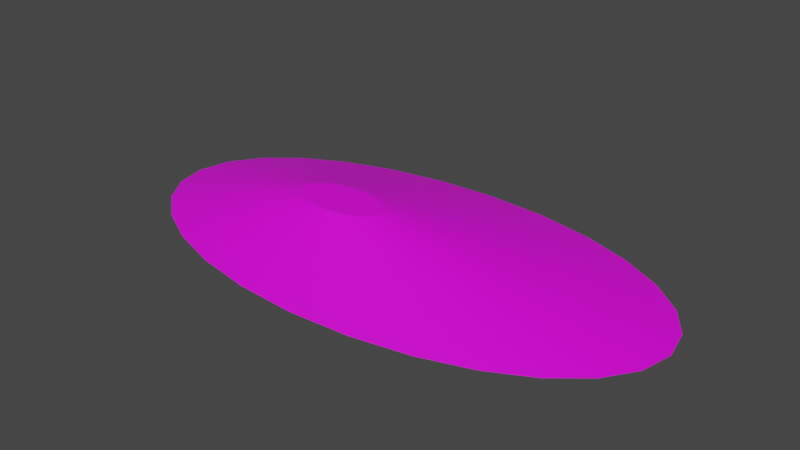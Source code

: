 # Source: terrain_steep_hill_169.blend  (saved by Blender 3.0.42; exported with 4.5.12 LTS)
import bpy
from mathutils import Matrix  # noqa: F401  (used for matrix-valued properties, if any)

bpy.ops.wm.read_factory_settings(use_empty=True)
scene = bpy.context.scene
scene.name = 'Scene'

# ---- collections
col_collection = bpy.data.collections.new('Collection'); scene.collection.children.link(col_collection)

# ---- images (referenced by path relative to the original .blend; pixels are not part of the script)
import os
ASSET_DIR = os.environ.get("B2B_ASSET_DIR", "")  # directory of the original .blend (textures are referenced by path, not embedded)
HERE = os.path.dirname(os.path.abspath(__file__))  # packed textures are extracted next to this script under _unpacked/

def load_image(name, relpath, width, height, colorspace="sRGB"):
    """Load a texture the original file referenced (path relative to the .blend, or extracted next to this script)."""
    p = next((c for c in (os.path.join(HERE, relpath), os.path.join(ASSET_DIR, relpath)) if relpath and os.path.exists(c)), "")
    if p:
        img = bpy.data.images.load(p, check_existing=True)
        img.name = name
    else:  # same state as the original file: an image datablock whose file is absent (Cycles renders it pink)
        img = bpy.data.images.new(name, width, height)
        img.source = "FILE"
        img.filepath = "//" + (relpath or name)
    img.colorspace_settings.name = colorspace
    return img
img_background_jpg_001 = load_image('background.jpg.001', 'background.jpg', 1024, 1024, 'sRGB')

# ---- materials (node trees are filled in below, after node groups)
mat_default_obj_003 = bpy.data.materials.new('Default_OBJ.003')
mat_default_obj_003.use_transparent_shadow = False

# ---- material node trees
mat_default_obj_003.use_nodes = True; mat_default_obj_003.node_tree.nodes.clear()
_N = mat_default_obj_003.node_tree.nodes; _L = mat_default_obj_003.node_tree.links
n0 = _N.new('ShaderNodeBsdfPrincipled'); n0.name = 'Principled BSDF'; n0.location = (10, 300)
n0.distribution = 'GGX'
n0.subsurface_method = 'RANDOM_WALK_SKIN'
n0.inputs[3].default_value = 1.45
n0.inputs[27].default_value = (0.0, 0.0, 0.0, 1.0)
n0.inputs[28].default_value = 1.0
n1 = _N.new('ShaderNodeOutputMaterial'); n1.name = 'Material Output'; n1.location = (300, 300)
n2 = _N.new('ShaderNodeTexImage'); n2.name = 'Image Texture'; n2.location = (-472, 76)
n2.image = img_background_jpg_001
_L.new(n0.outputs[0], n1.inputs[0])
_L.new(n2.outputs[0], n0.inputs[0])
n1.is_active_output = True

# ---- world
world_world = bpy.data.worlds.new('World'); scene.world = world_world
world_world.use_nodes = True; world_world.node_tree.nodes.clear()
_N = world_world.node_tree.nodes; _L = world_world.node_tree.links
n0 = _N.new('ShaderNodeOutputWorld'); n0.name = 'World Output'; n0.location = (300, 300)
n1 = _N.new('ShaderNodeBackground'); n1.name = 'Background'; n1.location = (10, 300)
n1.inputs[0].default_value = (0.05088, 0.05088, 0.05088, 1.0)
_L.new(n1.outputs[0], n0.inputs[0])
n0.is_active_output = True
world_world.color = (0.05088, 0.05088, 0.05088)
world_world.use_sun_shadow = False
world_world.sun_shadow_jitter_overblur = 0.0

# ---- meshes
me_terrain_wooded_hill__119 = bpy.data.meshes.new('terrain Wooded Hill #119')
me_terrain_wooded_hill__119.from_pydata([(4.62, 0.08245, -0.1313), (4.501, 0.6233, -0.1313), (4.501, 0.6233, -0.1308), (4.62, 0.08245, -0.1308), (4.162, 1.12, -0.1313), (4.162, 1.12, -0.1308), (3.63, 1.558, -0.1313), (3.63, 1.558, -0.1308), (2.933, 1.924, -0.1313), (2.933, 1.924, -0.1308), (2.098, 2.202, -0.1313), (2.098, 2.202, -0.1308), (1.151, 2.38, -0.1313), (1.151, 2.38, -0.1308), (0.1196, 2.442, -0.1313), (0.1196, 2.442, -0.1308), (-0.9116, 2.38, -0.1313), (-0.9116, 2.38, -0.1308), (-1.858, 2.202, -0.1313), (-1.858, 2.202, -0.1308), (-2.694, 1.924, -0.1313), (-2.694, 1.924, -0.1308), (-3.391, 1.558, -0.1313), (-3.391, 1.558, -0.1308), (-3.923, 1.12, -0.1313), (-3.923, 1.12, -0.1308), (-4.261, 0.6233, -0.1313), (-4.261, 0.6233, -0.1308), (-4.38, 0.08245, -0.1313), (-4.38, 0.08245, -0.1308), (-4.261, -0.4583, -0.1313), (-4.261, -0.4583, -0.1308), (-3.923, -0.9549, -0.1313), (-3.923, -0.9549, -0.1308), (-3.391, -1.393, -0.1313), (-3.391, -1.393, -0.1308), (-2.694, -1.759, -0.1313), (-2.694, -1.759, -0.1308), (-1.858, -2.037, -0.1313), (-1.858, -2.037, -0.1308), (-0.9116, -2.215, -0.1313), (-0.9116, -2.215, -0.1308), (0.1196, -2.278, -0.1313), (0.1196, -2.278, -0.1308), (1.151, -2.215, -0.1313), (1.151, -2.215, -0.1308), (2.098, -2.037, -0.1313), (2.098, -2.037, -0.1308), (2.933, -1.759, -0.1313), (2.933, -1.759, -0.1308), (3.63, -1.393, -0.1313), (3.63, -1.393, -0.1308), (4.162, -0.9549, -0.1313), (4.162, -0.9549, -0.1308), (4.501, -0.4583, -0.1313), (4.501, -0.4583, -0.1308), (4.62, 0.08245, -0.1313), (4.501, 0.6233, -0.1313), (4.162, 1.12, -0.1313), (3.63, 1.558, -0.1313), (2.933, 1.924, -0.1313), (2.098, 2.202, -0.1313), (1.151, 2.38, -0.1313), (0.1196, 2.442, -0.1313), (-0.9116, 2.38, -0.1313), (-1.858, 2.202, -0.1313), (-2.694, 1.924, -0.1313), (-3.391, 1.558, -0.1313), (-3.923, 1.12, -0.1313), (-4.261, 0.6233, -0.1313), (-4.38, 0.08245, -0.1313), (-4.261, -0.4583, -0.1313), (-3.923, -0.9549, -0.1313), (-3.391, -1.393, -0.1313), (-2.694, -1.759, -0.1313), (-1.858, -2.037, -0.1313), (-0.9116, -2.215, -0.1313), (0.1196, -2.278, -0.1313), (1.151, -2.215, -0.1313), (2.098, -2.037, -0.1313), (2.933, -1.759, -0.1313), (3.63, -1.393, -0.1313), (4.162, -0.9549, -0.1313), (4.501, -0.4583, -0.1313), (4.62, 0.08245, -0.1313), (4.501, 0.6233, -0.1313), (4.162, 1.12, -0.1313), (3.63, 1.558, -0.1313), (2.933, 1.924, -0.1313), (2.098, 2.202, -0.1313), (1.151, 2.38, -0.1313), (0.1196, 2.442, -0.1313), (-0.9116, 2.38, -0.1313), (-1.858, 2.202, -0.1313), (-2.694, 1.924, -0.1313), (-3.391, 1.558, -0.1313), (-3.923, 1.12, -0.1313), (-4.261, 0.6233, -0.1313), (-4.38, 0.08245, -0.1313), (-4.261, -0.4583, -0.1313), (-3.923, -0.9549, -0.1313), (-3.391, -1.393, -0.1313), (-2.694, -1.759, -0.1313), (-1.858, -2.037, -0.1313), (-0.9116, -2.215, -0.1313), (0.1196, -2.278, -0.1313), (1.151, -2.215, -0.1313), (2.098, -2.037, -0.1313), (2.933, -1.759, -0.1313), (3.63, -1.393, -0.1313), (4.162, -0.9549, -0.1313), (4.501, -0.4583, -0.1313), (4.62, 0.08245, -0.1313), (4.501, 0.6233, -0.1313), (4.162, 1.12, -0.1313), (3.63, 1.558, -0.1313), (2.933, 1.924, -0.1313), (2.098, 2.202, -0.1313), (1.151, 2.38, -0.1313), (0.1196, 2.442, -0.1313), (-0.9116, 2.38, -0.1313), (-1.858, 2.202, -0.1313), (-2.694, 1.924, -0.1313), (-3.391, 1.558, -0.1313), (-3.923, 1.12, -0.1313), (-4.261, 0.6233, -0.1313), (-4.38, 0.08245, -0.1313), (-4.261, -0.4583, -0.1313), (-3.923, -0.9549, -0.1313), (-3.391, -1.393, -0.1313), (-2.694, -1.759, -0.1313), (-1.858, -2.037, -0.1313), (-0.9116, -2.215, -0.1313), (0.1196, -2.278, -0.1313), (1.151, -2.215, -0.1313), (2.098, -2.037, -0.1313), (2.933, -1.759, -0.1313), (3.63, -1.393, -0.1313), (4.162, -0.9549, -0.1313), (4.501, -0.4583, -0.1313), (0.1424, -0.3209, 0.6561), (0.1625, -0.4123, 0.6561), (0.08517, -0.237, 0.6561), (0.1424, -0.5037, 0.6561), (-0.004656, -0.1629, 0.6561), (-0.1225, -0.1011, 0.6561), (-0.2637, -0.05401, 0.6561), (-0.4237, -0.02398, 0.6561), (-0.598, -0.01343, 0.6561), (-0.7722, -0.02398, 0.6561), (-0.9322, -0.05401, 0.6561), (-1.073, -0.1011, 0.6561), (-1.191, -0.1629, 0.6561), (-1.281, -0.237, 0.6561), (-1.338, -0.3209, 0.6561), (-1.358, -0.4123, 0.6561), (-1.338, -0.5037, 0.6561), (-1.281, -0.5876, 0.6561), (-1.191, -0.6617, 0.6561), (-1.073, -0.7234, 0.6561), (-0.9322, -0.7705, 0.6561), (-0.7722, -0.8006, 0.6561), (-0.598, -0.8111, 0.6561), (-0.4237, -0.8006, 0.6561), (-0.2637, -0.7705, 0.6561), (-0.1225, -0.7234, 0.6561), (-0.004656, -0.6617, 0.6561), (0.08517, -0.5876, 0.6561)], [], [(0, 1, 2), (0, 2, 3), (4, 6, 7), (4, 7, 5), (6, 8, 9), (6, 9, 7), (8, 10, 11), (8, 11, 9), (10, 12, 13), (10, 13, 11), (12, 14, 15), (12, 15, 13), (14, 16, 17), (14, 17, 15), (16, 18, 19), (16, 19, 17), (18, 20, 21), (18, 21, 19), (20, 22, 23), (20, 23, 21), (22, 24, 25), (22, 25, 23), (24, 26, 27), (24, 27, 25), (26, 28, 29), (26, 29, 27), (28, 30, 31), (28, 31, 29), (30, 32, 33), (30, 33, 31), (32, 34, 35), (32, 35, 33), (34, 36, 37), (34, 37, 35), (36, 38, 39), (36, 39, 37), (38, 40, 41), (38, 41, 39), (40, 42, 43), (40, 43, 41), (42, 44, 45), (42, 45, 43), (44, 46, 47), (44, 47, 45), (46, 48, 49), (46, 49, 47), (48, 50, 51), (48, 51, 49), (50, 52, 53), (50, 53, 51), (52, 54, 55), (52, 55, 53), (55, 3, 141, 143), (3, 55, 54, 0), (5, 2, 1, 4), (4, 1, 57, 58), (75, 74, 102, 103), (34, 32, 72, 73), (42, 40, 76, 77), (48, 46, 79, 80), (8, 6, 59, 60), (22, 20, 66, 67), (36, 34, 73, 74), (50, 48, 80, 81), (10, 8, 60, 61), (24, 22, 67, 68), (38, 36, 74, 75), (52, 50, 81, 82), (12, 10, 61, 62), (26, 24, 68, 69), (32, 30, 71, 72), (40, 38, 75, 76), (54, 52, 82, 83), (0, 54, 83, 56), (14, 12, 62, 63), (28, 26, 69, 70), (1, 0, 56, 57), (16, 14, 63, 64), (30, 28, 70, 71), (44, 42, 77, 78), (18, 16, 64, 65), (46, 44, 78, 79), (6, 4, 58, 59), (20, 18, 65, 66), (94, 93, 121, 122), (61, 60, 88, 89), (76, 75, 103, 104), (62, 61, 89, 90), (78, 77, 105, 106), (63, 62, 90, 91), (79, 78, 106, 107), (64, 63, 91, 92), (80, 79, 107, 108), (65, 64, 92, 93), (81, 80, 108, 109), (66, 65, 93, 94), (82, 81, 109, 110), (67, 66, 94, 95), (83, 82, 110, 111), (68, 67, 95, 96), (77, 76, 104, 105), (69, 68, 96, 97), (58, 57, 85, 86), (70, 69, 97, 98), (56, 83, 111, 84), (71, 70, 98, 99), (57, 56, 84, 85), (72, 71, 99, 100), (73, 72, 100, 101), (59, 58, 86, 87), (74, 73, 101, 102), (60, 59, 87, 88), (133, 132, 131, 130, 129, 128, 127, 126, 125, 124, 123, 122, 121, 120, 119, 118, 117, 116, 115, 114, 113, 112, 139, 138, 137, 136, 135, 134), (110, 109, 137, 138), (95, 94, 122, 123), (111, 110, 138, 139), (96, 95, 123, 124), (105, 104, 132, 133), (97, 96, 124, 125), (86, 85, 113, 114), (98, 97, 125, 126), (84, 111, 139, 112), (99, 98, 126, 127), (85, 84, 112, 113), (100, 99, 127, 128), (101, 100, 128, 129), (87, 86, 114, 115), (102, 101, 129, 130), (88, 87, 115, 116), (103, 102, 130, 131), (89, 88, 116, 117), (104, 103, 131, 132), (90, 89, 117, 118), (106, 105, 133, 134), (91, 90, 118, 119), (107, 106, 134, 135), (92, 91, 119, 120), (108, 107, 135, 136), (93, 92, 120, 121), (109, 108, 136, 137), (144, 145, 146, 147, 148, 149, 150, 151, 152, 153, 154, 155, 156, 157, 158, 159, 160, 161, 162, 163, 164, 165, 166, 167, 143, 141, 140, 142), (45, 47, 164, 163), (21, 23, 152, 151), (47, 49, 165, 164), (3, 2, 140, 141), (23, 25, 153, 152), (49, 51, 166, 165), (25, 27, 154, 153), (51, 53, 167, 166), (27, 29, 155, 154), (5, 7, 144, 142), (53, 55, 143, 167), (29, 31, 156, 155), (7, 9, 145, 144), (31, 33, 157, 156), (33, 35, 158, 157), (9, 11, 146, 145), (11, 13, 147, 146), (35, 37, 159, 158), (13, 15, 148, 147), (37, 39, 160, 159), (39, 41, 161, 160), (15, 17, 149, 148), (2, 5, 142, 140), (41, 43, 162, 161), (17, 19, 150, 149), (43, 45, 163, 162), (19, 21, 151, 150)])
me_terrain_wooded_hill__119.polygons.foreach_set('use_smooth', [True] * 168)
_k = set([(0, 1), (0, 3), (0, 54), (1, 2), (1, 4), (2, 3), (2, 5), (3, 55), (4, 5), (4, 6), (5, 7), (6, 7), (6, 8), (7, 9), (8, 9), (8, 10), (9, 11), (10, 11), (10, 12), (11, 13), (12, 13), (12, 14), (13, 15), (14, 15), (14, 16), (15, 17), (16, 17), (16, 18), (17, 19), (18, 19), (18, 20), (19, 21), (20, 21), (20, 22), (21, 23), (22, 23), (22, 24), (23, 25), (24, 25), (24, 26), (25, 27), (26, 27), (26, 28), (27, 29), (28, 29), (28, 30), (29, 31), (30, 31), (30, 32), (31, 33), (32, 33), (32, 34), (33, 35), (34, 35), (34, 36), (35, 37), (36, 37), (36, 38), (37, 39), (38, 39), (38, 40), (39, 41), (40, 41), (40, 42), (41, 43), (42, 43), (42, 44), (43, 45), (44, 45), (44, 46), (45, 47), (46, 47), (46, 48), (47, 49), (48, 49), (48, 50), (49, 51), (50, 51), (50, 52), (51, 53), (52, 53), (52, 54), (53, 55), (54, 55), (56, 57), (56, 83), (57, 58), (58, 59), (59, 60), (60, 61), (61, 62), (62, 63), (63, 64), (64, 65), (65, 66), (66, 67), (67, 68), (68, 69), (69, 70), (70, 71), (71, 72), (72, 73), (73, 74), (74, 75), (75, 76), (76, 77), (77, 78), (78, 79), (79, 80), (80, 81), (81, 82), (82, 83), (84, 85), (84, 111), (85, 86), (86, 87), (87, 88), (88, 89), (89, 90), (90, 91), (91, 92), (92, 93), (93, 94), (94, 95), (95, 96), (96, 97), (97, 98), (98, 99), (99, 100), (100, 101), (101, 102), (102, 103), (103, 104), (104, 105), (105, 106), (106, 107), (107, 108), (108, 109), (109, 110), (110, 111), (112, 113), (112, 139), (113, 114), (114, 115), (115, 116), (116, 117), (117, 118), (118, 119), (119, 120), (120, 121), (121, 122), (122, 123), (123, 124), (124, 125), (125, 126), (126, 127), (127, 128), (128, 129), (129, 130), (130, 131), (131, 132), (132, 133), (133, 134), (134, 135), (135, 136), (136, 137), (137, 138), (138, 139), (140, 141), (140, 142), (141, 143), (142, 144), (143, 167), (144, 145), (145, 146), (146, 147), (147, 148), (148, 149), (149, 150), (150, 151), (151, 152), (152, 153), (153, 154), (154, 155), (155, 156), (156, 157), (157, 158), (158, 159), (159, 160), (160, 161), (161, 162), (162, 163), (163, 164), (164, 165), (165, 166), (166, 167)])
me_terrain_wooded_hill__119.attributes.new('sharp_edge', 'BOOLEAN', 'EDGE').data.foreach_set('value', [ (min(e.vertices), max(e.vertices)) in _k for e in me_terrain_wooded_hill__119.edges])
_uv = me_terrain_wooded_hill__119.uv_layers.new(name='UVMap')
_uv.uv.foreach_set('vector', [0.8498, 0.9626, 0.8765, 0.9548, 0.8775, 0.9567, 0.8498, 0.9626, 0.8775, 0.9567, 0.8499, 0.9648, 0.9008, 0.9348, 0.922, 0.904, 0.9239, 0.9051, 0.9008, 0.9348, 0.9239, 0.9051, 0.9024, 0.9363, 0.922, 0.904, 0.9393, 0.8646, 0.9413, 0.8653, 0.922, 0.904, 0.9413, 0.8653, 0.9239, 0.9051, 0.9393, 0.8646, 0.9513, 0.8176, 0.9534, 0.818, 0.9393, 0.8646, 0.9534, 0.818, 0.9413, 0.8653, 0.9513, 0.8176, 0.9576, 0.7648, 0.9598, 0.765, 0.9513, 0.8176, 0.9598, 0.765, 0.9534, 0.818, 0.9576, 0.7648, 0.9576, 0.7079, 0.9598, 0.7078, 0.9576, 0.7648, 0.9598, 0.7078, 0.9598, 0.765, 0.9576, 0.7079, 0.951, 0.6513, 0.9531, 0.651, 0.9576, 0.7079, 0.9531, 0.651, 0.9598, 0.7078, 0.951, 0.6513, 0.9386, 0.5999, 0.9406, 0.5992, 0.951, 0.6513, 0.9406, 0.5992, 0.9531, 0.651, 0.9386, 0.5999, 0.921, 0.555, 0.9229, 0.5541, 0.9386, 0.5999, 0.9229, 0.5541, 0.9406, 0.5992, 0.921, 0.555, 0.8996, 0.518, 0.9014, 0.5167, 0.921, 0.555, 0.9014, 0.5167, 0.9229, 0.5541, 0.8996, 0.518, 0.8752, 0.4906, 0.8766, 0.489, 0.8996, 0.518, 0.8766, 0.489, 0.9014, 0.5167, 0.8752, 0.4906, 0.8492, 0.4737, 0.85, 0.4717, 0.8752, 0.4906, 0.85, 0.4717, 0.8766, 0.489, 0.8492, 0.4737, 0.822, 0.4684, 0.822, 0.4662, 0.8492, 0.4737, 0.822, 0.4662, 0.85, 0.4717, 0.822, 0.4684, 0.7954, 0.4762, 0.7944, 0.4742, 0.822, 0.4684, 0.7944, 0.4742, 0.822, 0.4662, 0.7954, 0.4762, 0.7711, 0.4962, 0.7695, 0.4947, 0.7954, 0.4762, 0.7695, 0.4947, 0.7944, 0.4742, 0.7711, 0.4962, 0.7499, 0.5269, 0.748, 0.5258, 0.7711, 0.4962, 0.748, 0.5258, 0.7695, 0.4947, 0.7499, 0.5269, 0.7326, 0.5664, 0.7306, 0.5657, 0.7499, 0.5269, 0.7306, 0.5657, 0.748, 0.5258, 0.7326, 0.5664, 0.7206, 0.6134, 0.7185, 0.613, 0.7326, 0.5664, 0.7185, 0.613, 0.7306, 0.5657, 0.7206, 0.6134, 0.7142, 0.6661, 0.7121, 0.666, 0.7206, 0.6134, 0.7121, 0.666, 0.7185, 0.613, 0.7142, 0.6661, 0.7142, 0.7231, 0.7121, 0.7232, 0.7142, 0.6661, 0.7121, 0.7232, 0.7121, 0.666, 0.7142, 0.7231, 0.7209, 0.7796, 0.7188, 0.78, 0.7142, 0.7231, 0.7188, 0.78, 0.7121, 0.7232, 0.7209, 0.7796, 0.7333, 0.8311, 0.7313, 0.8317, 0.7209, 0.7796, 0.7313, 0.8317, 0.7188, 0.78, 0.7333, 0.8311, 0.7509, 0.8759, 0.749, 0.8769, 0.7333, 0.8311, 0.749, 0.8769, 0.7313, 0.8317, 0.7509, 0.8759, 0.7722, 0.913, 0.7705, 0.9142, 0.7509, 0.8759, 0.7705, 0.9142, 0.749, 0.8769, 0.7722, 0.913, 0.7966, 0.9404, 0.7952, 0.942, 0.7722, 0.913, 0.7952, 0.942, 0.7705, 0.9142, 0.7966, 0.9404, 0.8227, 0.9573, 0.8219, 0.9593, 0.7966, 0.9404, 0.8219, 0.9593, 0.7952, 0.942, 0.2173, 0.01794, 0.2348, 0.0, 0.2243, 0.4994, 0.2213, 0.5024, 0.8499, 0.9648, 0.8219, 0.9593, 0.8227, 0.9573, 0.8498, 0.9626, 0.9024, 0.9363, 0.8775, 0.9567, 0.8765, 0.9548, 0.9008, 0.9348, 0.9008, 0.9348, 0.8765, 0.9548, 0.8765, 0.9548, 0.9008, 0.9348, 0.7206, 0.6134, 0.7326, 0.5664, 0.7326, 0.5664, 0.7206, 0.6134, 0.7499, 0.5269, 0.7711, 0.4962, 0.7711, 0.4962, 0.7499, 0.5269, 0.7142, 0.7231, 0.7142, 0.6661, 0.7142, 0.6661, 0.7142, 0.7231, 0.7509, 0.8759, 0.7333, 0.8311, 0.7333, 0.8311, 0.7509, 0.8759, 0.9393, 0.8646, 0.922, 0.904, 0.922, 0.904, 0.9393, 0.8646, 0.8996, 0.518, 0.921, 0.555, 0.921, 0.555, 0.8996, 0.518, 0.7326, 0.5664, 0.7499, 0.5269, 0.7499, 0.5269, 0.7326, 0.5664, 0.7722, 0.913, 0.7509, 0.8759, 0.7509, 0.8759, 0.7722, 0.913, 0.9513, 0.8176, 0.9393, 0.8646, 0.9393, 0.8646, 0.9513, 0.8176, 0.8752, 0.4906, 0.8996, 0.518, 0.8996, 0.518, 0.8752, 0.4906, 0.7206, 0.6134, 0.7326, 0.5664, 0.7326, 0.5664, 0.7206, 0.6134, 0.7966, 0.9404, 0.7722, 0.913, 0.7722, 0.913, 0.7966, 0.9404, 0.9576, 0.7648, 0.9513, 0.8176, 0.9513, 0.8176, 0.9576, 0.7648, 0.8492, 0.4737, 0.8752, 0.4906, 0.8752, 0.4906, 0.8492, 0.4737, 0.7711, 0.4962, 0.7954, 0.4762, 0.7954, 0.4762, 0.7711, 0.4962, 0.7142, 0.6661, 0.7206, 0.6134, 0.7206, 0.6134, 0.7142, 0.6661, 0.8227, 0.9573, 0.7966, 0.9404, 0.7966, 0.9404, 0.8227, 0.9573, 0.8498, 0.9626, 0.8227, 0.9573, 0.8227, 0.9573, 0.8498, 0.9626, 0.9576, 0.7079, 0.9576, 0.7648, 0.9576, 0.7648, 0.9576, 0.7079, 0.822, 0.4684, 0.8492, 0.4737, 0.8492, 0.4737, 0.822, 0.4684, 0.8765, 0.9548, 0.8498, 0.9626, 0.8498, 0.9626, 0.8765, 0.9548, 0.951, 0.6513, 0.9576, 0.7079, 0.9576, 0.7079, 0.951, 0.6513, 0.7954, 0.4762, 0.822, 0.4684, 0.822, 0.4684, 0.7954, 0.4762, 0.7209, 0.7796, 0.7142, 0.7231, 0.7142, 0.7231, 0.7209, 0.7796, 0.9386, 0.5999, 0.951, 0.6513, 0.951, 0.6513, 0.9386, 0.5999, 0.7333, 0.8311, 0.7209, 0.7796, 0.7209, 0.7796, 0.7333, 0.8311, 0.922, 0.904, 0.9008, 0.9348, 0.9008, 0.9348, 0.922, 0.904, 0.921, 0.555, 0.9386, 0.5999, 0.9386, 0.5999, 0.921, 0.555, 0.921, 0.555, 0.9386, 0.5999, 0.9386, 0.5999, 0.921, 0.555, 0.9513, 0.8176, 0.9393, 0.8646, 0.9393, 0.8646, 0.9513, 0.8176, 0.7142, 0.6661, 0.7206, 0.6134, 0.7206, 0.6134, 0.7142, 0.6661, 0.9576, 0.7648, 0.9513, 0.8176, 0.9513, 0.8176, 0.9576, 0.7648, 0.7209, 0.7796, 0.7142, 0.7231, 0.7142, 0.7231, 0.7209, 0.7796, 0.9576, 0.7079, 0.9576, 0.7648, 0.9576, 0.7648, 0.9576, 0.7079, 0.7333, 0.8311, 0.7209, 0.7796, 0.7209, 0.7796, 0.7333, 0.8311, 0.951, 0.6513, 0.9576, 0.7079, 0.9576, 0.7079, 0.951, 0.6513, 0.7509, 0.8759, 0.7333, 0.8311, 0.7333, 0.8311, 0.7509, 0.8759, 0.9386, 0.5999, 0.951, 0.6513, 0.951, 0.6513, 0.9386, 0.5999, 0.7722, 0.913, 0.7509, 0.8759, 0.7509, 0.8759, 0.7722, 0.913, 0.921, 0.555, 0.9386, 0.5999, 0.9386, 0.5999, 0.921, 0.555, 0.7966, 0.9404, 0.7722, 0.913, 0.7722, 0.913, 0.7966, 0.9404, 0.8996, 0.518, 0.921, 0.555, 0.921, 0.555, 0.8996, 0.518, 0.8227, 0.9573, 0.7966, 0.9404, 0.7966, 0.9404, 0.8227, 0.9573, 0.8752, 0.4906, 0.8996, 0.518, 0.8996, 0.518, 0.8752, 0.4906, 0.7142, 0.7231, 0.7142, 0.6661, 0.7142, 0.6661, 0.7142, 0.7231, 0.8492, 0.4737, 0.8752, 0.4906, 0.8752, 0.4906, 0.8492, 0.4737, 0.9008, 0.9348, 0.8765, 0.9548, 0.8765, 0.9548, 0.9008, 0.9348, 0.822, 0.4684, 0.8492, 0.4737, 0.8492, 0.4737, 0.822, 0.4684, 0.8498, 0.9626, 0.8227, 0.9573, 0.8227, 0.9573, 0.8498, 0.9626, 0.7954, 0.4762, 0.822, 0.4684, 0.822, 0.4684, 0.7954, 0.4762, 0.8765, 0.9548, 0.8498, 0.9626, 0.8498, 0.9626, 0.8765, 0.9548, 0.7711, 0.4962, 0.7954, 0.4762, 0.7954, 0.4762, 0.7711, 0.4962, 0.7499, 0.5269, 0.7711, 0.4962, 0.7711, 0.4962, 0.7499, 0.5269, 0.922, 0.904, 0.9008, 0.9348, 0.9008, 0.9348, 0.922, 0.904, 0.7326, 0.5664, 0.7499, 0.5269, 0.7499, 0.5269, 0.7326, 0.5664, 0.9393, 0.8646, 0.922, 0.904, 0.922, 0.904, 0.9393, 0.8646, 0.008239, 0.9866, 0.00824, 0.9853, 0.008385, 0.9841, 0.008659, 0.983, 0.009054, 0.9821, 0.009538, 0.9814, 0.01009, 0.981, 0.0107, 0.9808, 0.01132, 0.9809, 0.01192, 0.9813, 0.01248, 0.9819, 0.01296, 0.9828, 0.01336, 0.9838, 0.01365, 0.985, 0.0138, 0.9863, 0.0138, 0.9876, 0.01365, 0.9888, 0.01338, 0.9898, 0.01299, 0.9907, 0.0125, 0.9914, 0.01195, 0.9919, 0.01134, 0.9921, 0.01072, 0.9919, 0.01012, 0.9916, 0.009564, 0.9909, 0.009077, 0.9901, 0.008676, 0.9891, 0.008391, 0.9879, 0.7966, 0.9404, 0.7722, 0.913, 0.7722, 0.913, 0.7966, 0.9404, 0.8996, 0.518, 0.921, 0.555, 0.921, 0.555, 0.8996, 0.518, 0.8227, 0.9573, 0.7966, 0.9404, 0.7966, 0.9404, 0.8227, 0.9573, 0.8752, 0.4906, 0.8996, 0.518, 0.8996, 0.518, 0.8752, 0.4906, 0.7142, 0.7231, 0.7142, 0.6661, 0.7142, 0.6661, 0.7142, 0.7231, 0.8492, 0.4737, 0.8752, 0.4906, 0.8752, 0.4906, 0.8492, 0.4737, 0.9008, 0.9348, 0.8765, 0.9548, 0.8765, 0.9548, 0.9008, 0.9348, 0.822, 0.4684, 0.8492, 0.4737, 0.8492, 0.4737, 0.822, 0.4684, 0.8498, 0.9626, 0.8227, 0.9573, 0.8227, 0.9573, 0.8498, 0.9626, 0.7954, 0.4762, 0.822, 0.4684, 0.822, 0.4684, 0.7954, 0.4762, 0.8765, 0.9548, 0.8498, 0.9626, 0.8498, 0.9626, 0.8765, 0.9548, 0.7711, 0.4962, 0.7954, 0.4762, 0.7954, 0.4762, 0.7711, 0.4962, 0.7499, 0.5269, 0.7711, 0.4962, 0.7711, 0.4962, 0.7499, 0.5269, 0.922, 0.904, 0.9008, 0.9348, 0.9008, 0.9348, 0.922, 0.904, 0.7326, 0.5664, 0.7499, 0.5269, 0.7499, 0.5269, 0.7326, 0.5664, 0.9393, 0.8646, 0.922, 0.904, 0.922, 0.904, 0.9393, 0.8646, 0.7206, 0.6134, 0.7326, 0.5664, 0.7326, 0.5664, 0.7206, 0.6134, 0.9513, 0.8176, 0.9393, 0.8646, 0.9393, 0.8646, 0.9513, 0.8176, 0.7142, 0.6661, 0.7206, 0.6134, 0.7206, 0.6134, 0.7142, 0.6661, 0.9576, 0.7648, 0.9513, 0.8176, 0.9513, 0.8176, 0.9576, 0.7648, 0.7209, 0.7796, 0.7142, 0.7231, 0.7142, 0.7231, 0.7209, 0.7796, 0.9576, 0.7079, 0.9576, 0.7648, 0.9576, 0.7648, 0.9576, 0.7079, 0.7333, 0.8311, 0.7209, 0.7796, 0.7209, 0.7796, 0.7333, 0.8311, 0.951, 0.6513, 0.9576, 0.7079, 0.9576, 0.7079, 0.951, 0.6513, 0.7509, 0.8759, 0.7333, 0.8311, 0.7333, 0.8311, 0.7509, 0.8759, 0.9386, 0.5999, 0.951, 0.6513, 0.951, 0.6513, 0.9386, 0.5999, 0.7722, 0.913, 0.7509, 0.8759, 0.7509, 0.8759, 0.7722, 0.913, 0.2328, 0.5158, 0.2351, 0.5283, 0.2369, 0.5436, 0.2382, 0.5611, 0.2389, 0.5804, 0.2389, 0.5999, 0.2383, 0.6179, 0.237, 0.634, 0.2352, 0.6476, 0.2329, 0.6583, 0.2303, 0.6654, 0.2273, 0.6684, 0.2243, 0.667, 0.2214, 0.6613, 0.2188, 0.652, 0.2165, 0.6394, 0.2147, 0.6242, 0.2134, 0.6067, 0.2127, 0.5874, 0.2127, 0.5679, 0.2134, 0.5499, 0.2147, 0.5338, 0.2165, 0.5202, 0.2187, 0.5095, 0.2213, 0.5024, 0.2243, 0.4994, 0.2274, 0.5008, 0.2302, 0.5065, 0.1662, 0.4055, 0.1702, 0.2987, 0.2134, 0.5499, 0.2127, 0.5679, 0.3099, 0.7966, 0.2993, 0.8772, 0.2352, 0.6476, 0.237, 0.634, 0.1702, 0.2987, 0.1777, 0.2034, 0.2147, 0.5338, 0.2134, 0.5499, 0.2348, 0.0, 0.2529, 0.008496, 0.2274, 0.5008, 0.2243, 0.4994, 0.2993, 0.8772, 0.2859, 0.9401, 0.2329, 0.6583, 0.2352, 0.6476, 0.1777, 0.2034, 0.1883, 0.1228, 0.2165, 0.5202, 0.2147, 0.5338, 0.2859, 0.9401, 0.2703, 0.9821, 0.2303, 0.6654, 0.2329, 0.6583, 0.1883, 0.1228, 0.2017, 0.05992, 0.2187, 0.5095, 0.2165, 0.5202, 0.2703, 0.9821, 0.2527, 1.0, 0.2273, 0.6684, 0.2303, 0.6654, 0.2699, 0.04181, 0.2853, 0.09704, 0.2328, 0.5158, 0.2302, 0.5065, 0.2017, 0.05992, 0.2173, 0.01794, 0.2213, 0.5024, 0.2187, 0.5095, 0.2527, 1.0, 0.2347, 0.9915, 0.2243, 0.667, 0.2273, 0.6684, 0.2853, 0.09704, 0.2987, 0.1713, 0.2351, 0.5283, 0.2328, 0.5158, 0.2347, 0.9915, 0.2177, 0.9582, 0.2214, 0.6613, 0.2243, 0.667, 0.2177, 0.9582, 0.2023, 0.903, 0.2188, 0.652, 0.2214, 0.6613, 0.2987, 0.1713, 0.3095, 0.2617, 0.2369, 0.5436, 0.2351, 0.5283, 0.3095, 0.2617, 0.3173, 0.3654, 0.2382, 0.5611, 0.2369, 0.5436, 0.2023, 0.903, 0.1889, 0.8287, 0.2165, 0.6394, 0.2188, 0.652, 0.3173, 0.3654, 0.3214, 0.4794, 0.2389, 0.5804, 0.2382, 0.5611, 0.1889, 0.8287, 0.1781, 0.7383, 0.2147, 0.6242, 0.2165, 0.6394, 0.1781, 0.7383, 0.1703, 0.6346, 0.2134, 0.6067, 0.2147, 0.6242, 0.3214, 0.4794, 0.3214, 0.5945, 0.2389, 0.5999, 0.2389, 0.5804, 0.2529, 0.008496, 0.2699, 0.04181, 0.2302, 0.5065, 0.2274, 0.5008, 0.1703, 0.6346, 0.1662, 0.5206, 0.2127, 0.5874, 0.2134, 0.6067, 0.3214, 0.5945, 0.3174, 0.7013, 0.2383, 0.6179, 0.2389, 0.5999, 0.1662, 0.5206, 0.1662, 0.4055, 0.2127, 0.5679, 0.2127, 0.5874, 0.3174, 0.7013, 0.3099, 0.7966, 0.237, 0.634, 0.2383, 0.6179])
me_terrain_wooded_hill__119.materials.append(mat_default_obj_003)
me_terrain_wooded_hill__119.use_remesh_fix_poles = True
me_terrain_wooded_hill__119.use_remesh_preserve_attributes = False
me_terrain_wooded_hill__119.update()
me_terrain_wooded_hill__119.normals_split_custom_set([tuple(v) for v in zip(*[iter([0.9767, 0.2148, 0.0, 0.9767, 0.2148, 0.0, 0.9767, 0.2148, 0.0, 0.9767, 0.2148, 0.0, 0.9767, 0.2148, 0.0, 0.9767, 0.2148, 0.0, 0.6361, 0.7716, 0.0, 0.6361, 0.7716, 0.0, 0.6361, 0.7716, 0.0, 0.6361, 0.7716, 0.0, 0.6361, 0.7716, 0.0, 0.6361, 0.7716, 0.0, 0.4645, 0.8856, 0.0, 0.4645, 0.8856, 0.0, 0.4645, 0.8856, 0.0, 0.4645, 0.8856, 0.0, 0.4645, 0.8856, 0.0, 0.4645, 0.8856, 0.0, 0.3164, 0.9486, 0.0, 0.3164, 0.9486, 0.0, 0.3164, 0.9486, 0.0, 0.3164, 0.9486, 0.0, 0.3164, 0.9486, 0.0, 0.3164, 0.9486, 0.0, 0.1845, 0.9828, 0.0, 0.1845, 0.9828, 0.0, 0.1845, 0.9828, 0.0, 0.1845, 0.9828, 0.0, 0.1845, 0.9828, 0.0, 0.1845, 0.9828, 0.0, 0.0604, 0.9982, 0.0, 0.06041, 0.9982, 0.0, 0.06041, 0.9982, 0.0, 0.0604, 0.9982, 0.0, 0.06041, 0.9982, 0.0, 0.0604, 0.9982, 0.0, -0.0604, 0.9982, 0.0, -0.06041, 0.9982, 0.0, -0.06041, 0.9982, 0.0, -0.0604, 0.9982, 0.0, -0.06041, 0.9982, 0.0, -0.0604, 0.9982, 0.0, -0.1845, 0.9828, 0.0, -0.1845, 0.9828, 0.0, -0.1845, 0.9828, 0.0, -0.1845, 0.9828, 0.0, -0.1845, 0.9828, 0.0, -0.1845, 0.9828, 0.0, -0.3164, 0.9486, 0.0, -0.3164, 0.9486, 0.0, -0.3164, 0.9486, 0.0, -0.3164, 0.9486, 0.0, -0.3164, 0.9486, 0.0, -0.3164, 0.9486, 0.0, -0.4645, 0.8856, 0.0, -0.4645, 0.8856, 0.0, -0.4645, 0.8856, 0.0, -0.4645, 0.8856, 0.0, -0.4645, 0.8856, 0.0, -0.4645, 0.8856, 0.0, -0.6361, 0.7716, 0.0, -0.6361, 0.7716, 0.0, -0.6361, 0.7716, 0.0, -0.6361, 0.7716, 0.0, -0.6361, 0.7716, 0.0, -0.6361, 0.7716, 0.0, -0.826, 0.5637, 0.0, -0.826, 0.5636, 0.0, -0.826, 0.5636, 0.0, -0.826, 0.5637, 0.0, -0.826, 0.5636, 0.0, -0.826, 0.5637, 0.0, -0.9767, 0.2148, 0.0, -0.9767, 0.2148, 0.0, -0.9767, 0.2148, 0.0, -0.9767, 0.2148, 0.0, -0.9767, 0.2148, 0.0, -0.9767, 0.2148, 0.0, -0.9767, -0.2148, 0.0, -0.9767, -0.2148, 0.0, -0.9767, -0.2148, 0.0, -0.9767, -0.2148, 0.0, -0.9767, -0.2148, 0.0, -0.9767, -0.2148, 0.0, -0.826, -0.5636, 0.0, -0.826, -0.5636, 0.0, -0.826, -0.5636, 0.0, -0.826, -0.5636, 0.0, -0.826, -0.5636, 0.0, -0.826, -0.5636, 0.0, -0.6361, -0.7716, 0.0, -0.6361, -0.7716, 0.0, -0.6361, -0.7716, 0.0, -0.6361, -0.7716, 0.0, -0.6361, -0.7716, 0.0, -0.6361, -0.7716, 0.0, -0.4645, -0.8856, 0.0, -0.4645, -0.8856, 0.0, -0.4645, -0.8856, 0.0, -0.4645, -0.8856, 0.0, -0.4645, -0.8856, 0.0, -0.4645, -0.8856, 0.0, -0.3164, -0.9486, 0.0, -0.3164, -0.9486, 0.0, -0.3164, -0.9486, 0.0, -0.3164, -0.9486, 0.0, -0.3164, -0.9486, 0.0, -0.3164, -0.9486, 0.0, -0.1845, -0.9828, 0.0, -0.1845, -0.9828, 0.0, -0.1845, -0.9828, 0.0, -0.1845, -0.9828, 0.0, -0.1845, -0.9828, 0.0, -0.1845, -0.9828, 0.0, -0.0604, -0.9982, 0.0, -0.0604, -0.9982, 0.0, -0.0604, -0.9982, 0.0, -0.0604, -0.9982, 0.0, -0.0604, -0.9982, 0.0, -0.0604, -0.9982, 0.0, 0.0604, -0.9982, 0.0, 0.0604, -0.9982, 0.0, 0.0604, -0.9982, 0.0, 0.0604, -0.9982, 0.0, 0.0604, -0.9982, 0.0, 0.0604, -0.9982, 0.0, 0.1845, -0.9828, 0.0, 0.1845, -0.9828, 0.0, 0.1845, -0.9828, 0.0, 0.1845, -0.9828, 0.0, 0.1845, -0.9828, 0.0, 0.1845, -0.9828, 0.0, 0.3164, -0.9486, 0.0, 0.3164, -0.9486, 0.0, 0.3164, -0.9486, 0.0, 0.3164, -0.9486, 0.0, 0.3164, -0.9486, 0.0, 0.3164, -0.9486, 0.0, 0.4645, -0.8856, 0.0, 0.4645, -0.8856, 0.0, 0.4645, -0.8856, 0.0, 0.4645, -0.8856, 0.0, 0.4645, -0.8856, 0.0, 0.4645, -0.8856, 0.0, 0.6361, -0.7716, 0.0, 0.6361, -0.7716, 0.0, 0.6361, -0.7716, 0.0, 0.6361, -0.7716, 0.0, 0.6361, -0.7716, 0.0, 0.6361, -0.7716, 0.0, 0.826, -0.5636, 0.0, 0.826, -0.5636, 0.0, 0.826, -0.5636, 0.0, 0.826, -0.5636, 0.0, 0.826, -0.5636, 0.0, 0.826, -0.5636, 0.0, 0.1779, -0.06803, 0.9817, 0.1736, 0.002163, 0.9848, 0.1742, -0.003239, 0.9847, 0.1779, -0.08981, 0.9799, 0.9767, -0.2148, 0.0, 0.9767, -0.2148, 0.0, 0.9767, -0.2148, 0.0, 0.9767, -0.2148, 0.0, 0.826, 0.5636, 0.0, 0.826, 0.5636, 0.0, 0.826, 0.5636, 0.0, 0.826, 0.5636, 0.0, 0.0, 0.0, 1.0, 0.0, 0.0, 1.0, 0.0, 0.0, 1.0, 0.0, 0.0, 1.0, 0.0, 0.0, 1.0, 0.0, 0.0, 1.0, 0.0, 0.0, 1.0, 0.0, 0.0, 1.0, 0.0, 0.0, 1.0, 0.0, 0.0, 1.0, 0.0, 0.0, 1.0, 0.0, 0.0, 1.0, 0.0, 0.0, 1.0, 0.0, 0.0, 1.0, 0.0, 0.0, 1.0, 0.0, 0.0, 1.0, 0.0, 0.0, 1.0, 0.0, 0.0, 1.0, 0.0, 0.0, 1.0, 0.0, 0.0, 1.0, 0.0, 0.0, 1.0, 0.0, 0.0, 1.0, 0.0, 0.0, 1.0, 0.0, 0.0, 1.0, 0.0, 0.0, 1.0, 0.0, 0.0, 1.0, 0.0, 0.0, 1.0, 0.0, 0.0, 1.0, 0.0, 0.0, 1.0, 0.0, 0.0, 1.0, 0.0, 0.0, 1.0, 0.0, 0.0, 1.0, 0.0, 0.0, 1.0, 0.0, 0.0, 1.0, 0.0, 0.0, 1.0, 0.0, 0.0, 1.0, 0.0, 0.0, 1.0, 0.0, 0.0, 1.0, 0.0, 0.0, 1.0, 0.0, 0.0, 1.0, 0.0, 0.0, 1.0, 0.0, 0.0, 1.0, 0.0, 0.0, 1.0, 0.0, 0.0, 1.0, 0.0, 0.0, 1.0, 0.0, 0.0, 1.0, 0.0, 0.0, 1.0, 0.0, 0.0, 1.0, 0.0, 0.0, 1.0, 0.0, 0.0, 1.0, 0.0, 0.0, 1.0, 0.0, 0.0, 1.0, 0.0, 0.0, 1.0, 0.0, 0.0, 1.0, 0.0, 0.0, 1.0, 0.0, 0.0, 1.0, 0.0, 0.0, 1.0, 0.0, 0.0, 1.0, 0.0, 0.0, 1.0, 0.0, 0.0, 1.0, 0.0, 0.0, 1.0, 0.0, 0.0, 1.0, 0.0, 0.0, 1.0, 0.0, 0.0, 1.0, 0.0, 0.0, 1.0, 0.0, 0.0, 1.0, 0.0, 0.0, 1.0, 0.0, 0.0, 1.0, 0.0, 0.0, 1.0, 0.0, 0.0, 1.0, 0.0, 0.0, 1.0, 0.0, 0.0, 1.0, 0.0, 0.0, 1.0, 0.0, 0.0, 1.0, 0.0, 0.0, 1.0, 0.0, 0.0, 1.0, 0.0, 0.0, 1.0, 0.0, 0.0, 1.0, 0.0, 0.0, 1.0, 0.0, 0.0, 1.0, 0.0, 0.0, 1.0, 0.0, 0.0, 1.0, 0.0, 0.0, 1.0, 0.0, 0.0, 1.0, 0.0, 0.0, 1.0, 0.0, 0.0, 1.0, 0.0, 0.0, 1.0, 0.0, 0.0, 1.0, 0.0, 0.0, 1.0, 0.0, 0.0, 1.0, 0.0, 0.0, 1.0, 0.0, 0.0, 1.0, 0.0, 0.0, 1.0, 0.0, 0.0, 1.0, 0.0, 0.0, 1.0, 0.0, 0.0, 1.0, 0.0, 0.0, 1.0, 0.0, 0.0, 1.0, 0.0, 0.0, 1.0, 0.0, 0.0, 1.0, 0.0, 0.0, 1.0, 0.0, 0.0, 1.0, 0.0, 0.0, 1.0, 0.0, 0.0, 1.0, 0.0, 0.0, 1.0, 0.0, 0.0, 1.0, 0.0, 0.0, 1.0, 0.0, 0.0, 1.0, 0.0, 0.0, 1.0, 0.0, 0.0, 1.0, 0.0, 0.0, 1.0, 0.0, 0.0, 1.0, 0.0, 0.0, 1.0, 0.0, 0.0, 1.0, 0.0, 0.0, 1.0, 0.0, 0.0, 1.0, 0.0, 0.0, 1.0, 0.0, 0.0, 1.0, 0.0, 0.0, 1.0, 0.0, 0.0, 1.0, 0.0, 0.0, 1.0, 0.0, 0.0, 1.0, 0.0, 0.0, 1.0, 0.0, 0.0, 1.0, 0.0, 0.0, 1.0, 0.0, 0.0, 1.0, 0.0, 0.0, 1.0, 0.0, 0.0, 1.0, 0.0, 0.0, 1.0, 0.0, 0.0, 1.0, 0.0, 0.0, 1.0, 0.0, 0.0, 1.0, 0.0, 0.0, 1.0, 0.0, 0.0, 1.0, 0.0, 0.0, 1.0, 0.0, 0.0, 1.0, 0.0, 0.0, 1.0, 0.0, 0.0, 1.0, 0.0, 0.0, 1.0, 0.0, 0.0, 1.0, 0.0, 0.0, 1.0, 0.0, 0.0, 1.0, 0.0, 0.0, 1.0, 0.0, 0.0, 1.0, 0.0, 0.0, 1.0, 0.0, 0.0, 1.0, 0.0, 0.0, 1.0, 0.0, 0.0, 1.0, 0.0, 0.0, 1.0, 0.0, 0.0, 1.0, 0.0, 0.0, 1.0, 0.0, 0.0, 1.0, 0.0, 0.0, 1.0, 0.0, 0.0, 1.0, 0.0, 0.0, 1.0, 0.0, 0.0, 1.0, 0.0, 0.0, 1.0, 0.0, 0.0, 1.0, 0.0, 0.0, 1.0, 0.0, 0.0, 1.0, 0.0, 0.0, 1.0, 0.0, 0.0, 1.0, 0.0, 0.0, 1.0, 0.0, 0.0, 1.0, 0.0, 0.0, 1.0, 0.0, 0.0, 1.0, 0.0, 0.0, 1.0, 0.0, 0.0, 1.0, 0.0, 0.0, 1.0, 0.0, 0.0, 1.0, 0.0, 0.0, 1.0, 0.0, 0.0, 1.0, 0.0, 0.0, 1.0, 0.0, 0.0, 1.0, 0.0, 0.0, 1.0, 0.0, 0.0, 1.0, 0.0, 0.0, 1.0, 0.0, 0.0, 1.0, 0.0, 0.0, 1.0, 0.0, 0.0, 1.0, 0.0, 0.0, 1.0, 0.0, 0.0, 1.0, 0.0, 0.0, 1.0, 0.0, 0.0, 1.0, 0.0, 0.0, 1.0, 0.0, 0.0, 1.0, 0.0, 0.0, 1.0, 0.0, 0.0, 1.0, 0.0, 0.0, 1.0, 0.0, 0.0, 1.0, 0.0, 0.0, 1.0, 0.0, 0.0, 1.0, 0.0, 0.0, 1.0, 0.0, 0.0, 1.0, 0.0, 0.0, 1.0, 0.0, 0.0, 1.0, 0.0, 0.0, 1.0, 0.0, 0.0, 1.0, 0.0, 0.0, 1.0, 0.0, 0.0, 1.0, 0.0, 0.0, 1.0, 0.0, 0.0, 1.0, 0.0, 0.0, 1.0, 0.0, 0.0, 1.0, 0.0, 0.0, 1.0, 0.0, 0.0, 1.0, 0.0, 0.0, 1.0, 0.0, 0.0, 1.0, 0.0, 0.0, 1.0, 0.0, 0.0, 1.0, 0.0, 0.0, 1.0, 0.0, 0.0, 1.0, 0.0, 0.0, 1.0, 0.0, 0.0, 1.0, 0.0, 0.0, 1.0, 0.0, 0.0, 1.0, 0.0, 0.0, 1.0, 0.0, 0.0, 1.0, 0.0, 0.0, 1.0, 0.0, 0.0, 1.0, 0.0, 0.0, 1.0, 0.0, 0.0, 1.0, 0.0, 0.0, 1.0, 0.0, 0.0, 1.0, 0.0, 0.0, 1.0, 0.0, 0.0, 1.0, 0.0, 0.0, 1.0, 0.0, 0.0, 1.0, 1.126e-10, 0.0, -1.0, 1.126e-10, 0.0, -1.0, 1.126e-10, 0.0, -1.0, 1.126e-10, 0.0, -1.0, 1.126e-10, 0.0, -1.0, 1.126e-10, 0.0, -1.0, 1.126e-10, 0.0, -1.0, 1.126e-10, 0.0, -1.0, 1.126e-10, 0.0, -1.0, 1.126e-10, 0.0, -1.0, 1.126e-10, 0.0, -1.0, 1.126e-10, 0.0, -1.0, 1.126e-10, 0.0, -1.0, 1.126e-10, 0.0, -1.0, 1.126e-10, 0.0, -1.0, 1.126e-10, 0.0, -1.0, 1.126e-10, 0.0, -1.0, 1.126e-10, 0.0, -1.0, 1.126e-10, 0.0, -1.0, 1.126e-10, 0.0, -1.0, 1.126e-10, 0.0, -1.0, 1.126e-10, 0.0, -1.0, 1.126e-10, 0.0, -1.0, 1.126e-10, 0.0, -1.0, 1.126e-10, 0.0, -1.0, 1.126e-10, 0.0, -1.0, 1.126e-10, 0.0, -1.0, 1.126e-10, 0.0, -1.0, 0.0, 0.0, 1.0, 0.0, 0.0, 1.0, 0.0, 0.0, 1.0, 0.0, 0.0, 1.0, 0.0, 0.0, 1.0, 0.0, 0.0, 1.0, 0.0, 0.0, 1.0, 0.0, 0.0, 1.0, 0.0, 0.0, 1.0, 0.0, 0.0, 1.0, 0.0, 0.0, 1.0, 0.0, 0.0, 1.0, 0.0, 0.0, 1.0, 0.0, 0.0, 1.0, 0.0, 0.0, 1.0, 0.0, 0.0, 1.0, 0.0, 0.0, 1.0, 0.0, 0.0, 1.0, 0.0, 0.0, 1.0, 0.0, 0.0, 1.0, 0.0, 0.0, 1.0, 0.0, 0.0, 1.0, 0.0, 0.0, 1.0, 0.0, 0.0, 1.0, 0.0, 0.0, 1.0, 0.0, 0.0, 1.0, 0.0, 0.0, 1.0, 0.0, 0.0, 1.0, 0.0, 0.0, 1.0, 0.0, 0.0, 1.0, 0.0, 0.0, 1.0, 0.0, 0.0, 1.0, 0.0, 0.0, 1.0, 0.0, 0.0, 1.0, 0.0, 0.0, 1.0, 0.0, 0.0, 1.0, 0.0, 0.0, 1.0, 0.0, 0.0, 1.0, 0.0, 0.0, 1.0, 0.0, 0.0, 1.0, 0.0, 0.0, 1.0, 0.0, 0.0, 1.0, 0.0, 0.0, 1.0, 0.0, 0.0, 1.0, 0.0, 0.0, 1.0, 0.0, 0.0, 1.0, 0.0, 0.0, 1.0, 0.0, 0.0, 1.0, 0.0, 0.0, 1.0, 0.0, 0.0, 1.0, 0.0, 0.0, 1.0, 0.0, 0.0, 1.0, 0.0, 0.0, 1.0, 0.0, 0.0, 1.0, 0.0, 0.0, 1.0, 0.0, 0.0, 1.0, 0.0, 0.0, 1.0, 0.0, 0.0, 1.0, 0.0, 0.0, 1.0, 0.0, 0.0, 1.0, 0.0, 0.0, 1.0, 0.0, 0.0, 1.0, 0.0, 0.0, 1.0, 0.0, 0.0, 1.0, 0.0, 0.0, 1.0, 0.0, 0.0, 1.0, 0.0, 0.0, 1.0, 0.0, 0.0, 1.0, 0.0, 0.0, 1.0, 0.0, 0.0, 1.0, 0.0, 0.0, 1.0, 0.0, 0.0, 1.0, 0.0, 0.0, 1.0, 0.0, 0.0, 1.0, 0.0, 0.0, 1.0, 0.0, 0.0, 1.0, 0.0, 0.0, 1.0, 0.0, 0.0, 1.0, 0.0, 0.0, 1.0, 0.0, 0.0, 1.0, 0.0, 0.0, 1.0, 0.0, 0.0, 1.0, 0.0, 0.0, 1.0, 0.0, 0.0, 1.0, 0.0, 0.0, 1.0, 0.0, 0.0, 1.0, 0.0, 0.0, 1.0, 0.0, 0.0, 1.0, 0.0, 0.0, 1.0, 0.0, 0.0, 1.0, 0.0, 0.0, 1.0, 0.0, 0.0, 1.0, 0.0, 0.0, 1.0, 0.0, 0.0, 1.0, 0.0, 0.0, 1.0, 0.0, 0.0, 1.0, 0.0, 0.0, 1.0, 0.0, 0.0, 1.0, 0.0, 0.0, 1.0, 0.0, 0.0, 1.0, 0.0, 0.0, 1.0, 0.0, 0.0, 1.0, 0.0, 0.0, 1.0, 0.0, 0.0, 1.0, 0.0, 0.0, 1.0, 0.0, 0.0, 1.0, 0.0, 0.0, 1.0, 0.0, 0.0, 1.0, 1.183e-08, 0.0, 1.0, 1.183e-08, 0.0, 1.0, 1.183e-08, 0.0, 1.0, 1.183e-08, 0.0, 1.0, 1.183e-08, 0.0, 1.0, 1.183e-08, 0.0, 1.0, 1.183e-08, 0.0, 1.0, 1.183e-08, 0.0, 1.0, 1.183e-08, 0.0, 1.0, 1.183e-08, 0.0, 1.0, 1.183e-08, 0.0, 1.0, 1.183e-08, 0.0, 1.0, 1.183e-08, 0.0, 1.0, 1.183e-08, 0.0, 1.0, 1.183e-08, 0.0, 1.0, 1.183e-08, 0.0, 1.0, 1.183e-08, 0.0, 1.0, 1.183e-08, 0.0, 1.0, 1.183e-08, 0.0, 1.0, 1.183e-08, 0.0, 1.0, 1.183e-08, 0.0, 1.0, 1.183e-08, 0.0, 1.0, 1.183e-08, 0.0, 1.0, 1.183e-08, 0.0, 1.0, 1.183e-08, 0.0, 1.0, 1.183e-08, 0.0, 1.0, 1.183e-08, 0.0, 1.0, 1.183e-08, 0.0, 1.0, 0.0641, -0.4297, 0.9007, 0.1088, -0.3702, 0.9226, 0.08875, -0.4009, 0.9118, 0.04288, -0.4488, 0.8926, -0.1208, 0.2741, 0.9541, -0.1609, 0.2328, 0.9591, -0.1532, 0.2422, 0.9581, -0.1141, 0.2792, 0.9534, 0.1088, -0.3702, 0.9226, 0.1415, -0.2995, 0.9436, 0.1261, -0.3369, 0.933, 0.08875, -0.4009, 0.9118, 0.1736, 0.002163, 0.9848, 0.1633, 0.06671, 0.9843, 0.1614, 0.07513, 0.984, 0.1742, -0.003239, 0.9847, -0.1609, 0.2328, 0.9591, -0.1982, 0.1737, 0.9647, -0.1921, 0.1849, 0.9638, -0.1532, 0.2422, 0.9581, 0.1415, -0.2995, 0.9436, 0.1632, -0.2227, 0.9611, 0.1537, -0.2614, 0.9529, 0.1261, -0.3369, 0.933, -0.1982, 0.1737, 0.9647, -0.2295, 0.09653, 0.9685, -0.2277, 0.102, 0.9684, -0.1921, 0.1849, 0.9638, 0.1632, -0.2227, 0.9611, 0.175, -0.1442, 0.974, 0.171, -0.1779, 0.9691, 0.1537, -0.2614, 0.9529, -0.2295, 0.09653, 0.9685, -0.2513, 0.00453, 0.9679, -0.253, -0.006756, 0.9674, -0.2277, 0.102, 0.9684, 0.1474, 0.126, 0.981, 0.1268, 0.1783, 0.9758, 0.1187, 0.1945, 0.9737, 0.1421, 0.1412, 0.9797, 0.175, -0.1442, 0.974, 0.1779, -0.06803, 0.9817, 0.1779, -0.08981, 0.9799, 0.171, -0.1779, 0.9691, -0.2513, 0.00453, 0.9679, -0.2601, -0.09949, 0.9604, -0.2596, -0.1308, 0.9568, -0.253, -0.006756, 0.9674, 0.1268, 0.1783, 0.9758, 0.1021, 0.2227, 0.9695, 0.09216, 0.2368, 0.9672, 0.1187, 0.1945, 0.9737, -0.2601, -0.09949, 0.9604, -0.2522, -0.2099, 0.9446, -0.2442, -0.2506, 0.9368, -0.2596, -0.1308, 0.9568, -0.2522, -0.2099, 0.9446, -0.2257, -0.3135, 0.9224, -0.2103, -0.3496, 0.913, -0.2442, -0.2506, 0.9368, 0.1021, 0.2227, 0.9695, 0.07331, 0.2591, 0.9631, 0.06278, 0.2694, 0.961, 0.09216, 0.2368, 0.9672, 0.07331, 0.2591, 0.9631, 0.0403, 0.2869, 0.9571, 0.03069, 0.2927, 0.9557, 0.06278, 0.2694, 0.961, -0.2257, -0.3135, 0.9224, -0.1821, -0.3982, 0.899, -0.1644, -0.4208, 0.8922, -0.2103, -0.3496, 0.913, 0.0403, 0.2869, 0.9571, 0.003016, 0.3043, 0.9526, -0.003374, 0.306, 0.952, 0.03069, 0.2927, 0.9557, -0.1821, -0.3982, 0.899, -0.125, -0.4559, 0.8812, -0.1126, -0.4635, 0.8789, -0.1644, -0.4208, 0.8922, -0.125, -0.4559, 0.8812, -0.05903, -0.4808, 0.8748, -0.05986, -0.4807, 0.8748, -0.1126, -0.4635, 0.8789, 0.003016, 0.3043, 0.9526, -0.03745, 0.3089, 0.9504, -0.03898, 0.3088, 0.9503, -0.003374, 0.306, 0.952, 0.1633, 0.06671, 0.9843, 0.1474, 0.126, 0.981, 0.1421, 0.1412, 0.9797, 0.1614, 0.07513, 0.984, -0.05903, -0.4808, 0.8748, 0.007019, -0.4701, 0.8826, -0.007831, -0.4758, 0.8795, -0.05986, -0.4807, 0.8748, -0.03745, 0.3089, 0.9504, -0.07924, 0.2991, 0.9509, -0.07598, 0.3004, 0.9508, -0.03898, 0.3088, 0.9503, 0.007019, -0.4701, 0.8826, 0.0641, -0.4297, 0.9007, 0.04288, -0.4488, 0.8926, -0.007831, -0.4758, 0.8795, -0.07924, 0.2991, 0.9509, -0.1208, 0.2741, 0.9541, -0.1141, 0.2792, 0.9534, -0.07598, 0.3004, 0.9508])] * 3)])

# ---- objects
ob_terrain_steep_hill__169 = bpy.data.objects.new('terrain Steep Hill #169', me_terrain_wooded_hill__119)

# ---- transforms, parenting, visibility, modifiers, constraints
ob_terrain_steep_hill__169.location = (0.0, 0.0, 0.0)

# ---- collection membership
col_collection.objects.link(ob_terrain_steep_hill__169)

# ---- scene / render settings (as saved in the file)
scene.frame_start = 1; scene.frame_end = 250; scene.frame_set(1)
scene.render.engine = 'BLENDER_EEVEE_NEXT'
scene.cycles.sampling_pattern = 'TABULATED_SOBOL'
scene.cycles.use_light_tree = False
scene.view_settings.view_transform = 'Filmic'
bpy.context.view_layer.update()

# ---- added for rendering (the .blend has no active camera and no usable light): camera, sun
cam_auto = bpy.data.cameras.new('AutoCamera')
cam_auto.lens = 50.0
cam_auto.sensor_width = 36.0
cam_auto.clip_end = 1000.0
ob_auto_camera = bpy.data.objects.new('AutoCamera', cam_auto)
scene.collection.objects.link(ob_auto_camera)
ob_auto_camera.location = (9.55046, -11.2346, 7.80707)
ob_auto_camera.rotation_euler = (1.09748, -7.21219e-08, 0.694738)
scene.camera = ob_auto_camera
light_auto_sun = bpy.data.lights.new('AutoSun', 'SUN')
light_auto_sun.energy = 3.0
light_auto_sun.angle = 0.0523599
ob_auto_sun = bpy.data.objects.new('AutoSun', light_auto_sun)
scene.collection.objects.link(ob_auto_sun)
ob_auto_sun.rotation_euler = (0.872665, 0.174533, 0.523599)
bpy.context.view_layer.update()
